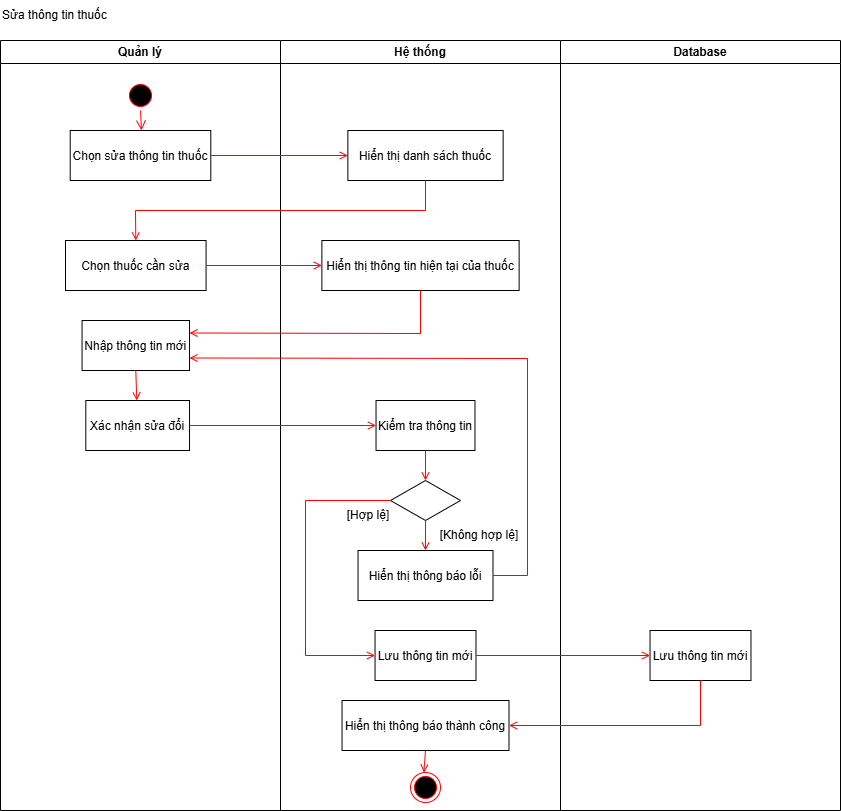

The diagram above was exported from draw.io. Its source (the exported page's mxGraphModel, read from the mxfile embedded in the PNG):
<mxGraphModel dx="2056" dy="-5274" grid="0" gridSize="10" guides="1" tooltips="1" connect="1" arrows="1" fold="1" page="0" pageScale="1" pageWidth="850" pageHeight="1100" background="#FFFFFF" math="0" shadow="0">
  <root>
    <mxCell id="0" />
    <mxCell id="1" parent="0" />
    <mxCell id="C2zrldypAYtE8g4xwt1p-202" value="Quản lý" style="swimlane;whiteSpace=wrap;startSize=23;" vertex="1" parent="1">
      <mxGeometry x="165" y="6800" width="280" height="770" as="geometry" />
    </mxCell>
    <mxCell id="C2zrldypAYtE8g4xwt1p-203" value="" style="ellipse;shape=startState;fillColor=#000000;strokeColor=#ff0000;" vertex="1" parent="C2zrldypAYtE8g4xwt1p-202">
      <mxGeometry x="125" y="40" width="30" height="30" as="geometry" />
    </mxCell>
    <mxCell id="C2zrldypAYtE8g4xwt1p-204" value="Chọn sửa thông tin thuốc" style="" vertex="1" parent="C2zrldypAYtE8g4xwt1p-202">
      <mxGeometry x="69.71" y="90" width="140.58" height="50" as="geometry" />
    </mxCell>
    <mxCell id="C2zrldypAYtE8g4xwt1p-205" value="" style="edgeStyle=elbowEdgeStyle;elbow=horizontal;verticalAlign=bottom;endArrow=open;endSize=8;strokeColor=#FF0000;endFill=1;rounded=0;entryX=0.5;entryY=0;entryDx=0;entryDy=0;" edge="1" parent="C2zrldypAYtE8g4xwt1p-202" source="C2zrldypAYtE8g4xwt1p-203" target="C2zrldypAYtE8g4xwt1p-204">
      <mxGeometry x="100" y="40" as="geometry">
        <mxPoint x="140" y="140" as="targetPoint" />
      </mxGeometry>
    </mxCell>
    <mxCell id="C2zrldypAYtE8g4xwt1p-206" value="Chọn thuốc cần sửa" style="" vertex="1" parent="C2zrldypAYtE8g4xwt1p-202">
      <mxGeometry x="65" y="200" width="140.58" height="50" as="geometry" />
    </mxCell>
    <mxCell id="C2zrldypAYtE8g4xwt1p-207" value="Nhập thông tin mới" style="" vertex="1" parent="C2zrldypAYtE8g4xwt1p-202">
      <mxGeometry x="81.56" y="280" width="107.47" height="50" as="geometry" />
    </mxCell>
    <mxCell id="C2zrldypAYtE8g4xwt1p-208" value="Xác nhận sửa đổi" style="" vertex="1" parent="C2zrldypAYtE8g4xwt1p-202">
      <mxGeometry x="85.30000000000001" y="360" width="103.73" height="50" as="geometry" />
    </mxCell>
    <mxCell id="C2zrldypAYtE8g4xwt1p-209" value="" style="endArrow=open;strokeColor=#FF0000;endFill=1;rounded=0;exitX=0.5;exitY=1;exitDx=0;exitDy=0;" edge="1" parent="C2zrldypAYtE8g4xwt1p-202" source="C2zrldypAYtE8g4xwt1p-207" target="C2zrldypAYtE8g4xwt1p-208">
      <mxGeometry relative="1" as="geometry">
        <mxPoint x="222.22000000000003" y="305" as="sourcePoint" />
        <mxPoint x="343.22" y="305" as="targetPoint" />
      </mxGeometry>
    </mxCell>
    <mxCell id="C2zrldypAYtE8g4xwt1p-210" value="Hệ thống" style="swimlane;whiteSpace=wrap" vertex="1" parent="1">
      <mxGeometry x="445" y="6800" width="280" height="770" as="geometry" />
    </mxCell>
    <mxCell id="C2zrldypAYtE8g4xwt1p-211" value="Hiển thị danh sách thuốc" style="" vertex="1" parent="C2zrldypAYtE8g4xwt1p-210">
      <mxGeometry x="67.36" y="90" width="155.29" height="50" as="geometry" />
    </mxCell>
    <mxCell id="C2zrldypAYtE8g4xwt1p-212" value="Hiển thị thông tin hiện tại của thuốc" style="" vertex="1" parent="C2zrldypAYtE8g4xwt1p-210">
      <mxGeometry x="41.38" y="200" width="197.25" height="50" as="geometry" />
    </mxCell>
    <mxCell id="C2zrldypAYtE8g4xwt1p-213" value="Kiểm tra thông tin" style="" vertex="1" parent="C2zrldypAYtE8g4xwt1p-210">
      <mxGeometry x="95.54" y="360" width="98.94" height="50" as="geometry" />
    </mxCell>
    <mxCell id="C2zrldypAYtE8g4xwt1p-214" value="" style="rhombus;whiteSpace=wrap;html=1;" vertex="1" parent="C2zrldypAYtE8g4xwt1p-210">
      <mxGeometry x="110.01" y="440" width="70" height="40" as="geometry" />
    </mxCell>
    <mxCell id="C2zrldypAYtE8g4xwt1p-215" value="" style="endArrow=open;strokeColor=#FF0000;endFill=1;rounded=0;exitX=0.5;exitY=1;exitDx=0;exitDy=0;entryX=0.5;entryY=0;entryDx=0;entryDy=0;" edge="1" parent="C2zrldypAYtE8g4xwt1p-210" source="C2zrldypAYtE8g4xwt1p-213" target="C2zrldypAYtE8g4xwt1p-214">
      <mxGeometry relative="1" as="geometry">
        <mxPoint x="151.22000000000003" y="560" as="sourcePoint" />
        <mxPoint x="447.22" y="680" as="targetPoint" />
      </mxGeometry>
    </mxCell>
    <mxCell id="C2zrldypAYtE8g4xwt1p-216" value="[Không hợp lệ]" style="text;html=1;align=center;verticalAlign=middle;whiteSpace=wrap;rounded=0;" vertex="1" parent="C2zrldypAYtE8g4xwt1p-210">
      <mxGeometry x="152.22" y="480" width="94.25" height="30" as="geometry" />
    </mxCell>
    <mxCell id="C2zrldypAYtE8g4xwt1p-217" value="[Hợp lệ]" style="text;html=1;align=center;verticalAlign=middle;whiteSpace=wrap;rounded=0;" vertex="1" parent="C2zrldypAYtE8g4xwt1p-210">
      <mxGeometry x="41.22" y="460" width="94.25" height="30" as="geometry" />
    </mxCell>
    <mxCell id="C2zrldypAYtE8g4xwt1p-218" value="Lưu thông tin mới" style="" vertex="1" parent="C2zrldypAYtE8g4xwt1p-210">
      <mxGeometry x="94.53999999999999" y="590" width="100.94" height="50" as="geometry" />
    </mxCell>
    <mxCell id="C2zrldypAYtE8g4xwt1p-219" value="" style="endArrow=open;strokeColor=#FF0000;endFill=1;rounded=0;exitX=0;exitY=0.5;exitDx=0;exitDy=0;entryX=0;entryY=0.5;entryDx=0;entryDy=0;" edge="1" parent="C2zrldypAYtE8g4xwt1p-210" source="C2zrldypAYtE8g4xwt1p-214" target="C2zrldypAYtE8g4xwt1p-218">
      <mxGeometry relative="1" as="geometry">
        <mxPoint x="-66.77999999999997" y="462" as="sourcePoint" />
        <mxPoint x="112.22000000000003" y="462" as="targetPoint" />
        <Array as="points">
          <mxPoint x="25" y="460" />
          <mxPoint x="25" y="615" />
        </Array>
      </mxGeometry>
    </mxCell>
    <mxCell id="C2zrldypAYtE8g4xwt1p-220" value="Hiển thị thông báo lỗi" style="" vertex="1" parent="C2zrldypAYtE8g4xwt1p-210">
      <mxGeometry x="77.53999999999996" y="510" width="134.94" height="50" as="geometry" />
    </mxCell>
    <mxCell id="C2zrldypAYtE8g4xwt1p-221" value="" style="endArrow=open;strokeColor=#FF0000;endFill=1;rounded=0;exitX=0.5;exitY=1;exitDx=0;exitDy=0;" edge="1" parent="C2zrldypAYtE8g4xwt1p-210" source="C2zrldypAYtE8g4xwt1p-214" target="C2zrldypAYtE8g4xwt1p-220">
      <mxGeometry relative="1" as="geometry">
        <mxPoint x="-25.779999999999973" y="465" as="sourcePoint" />
        <mxPoint x="-47.26999999999998" y="600" as="targetPoint" />
      </mxGeometry>
    </mxCell>
    <mxCell id="C2zrldypAYtE8g4xwt1p-222" value="Hiển thị thông báo thành công" style="" vertex="1" parent="C2zrldypAYtE8g4xwt1p-210">
      <mxGeometry x="61.54000000000002" y="660" width="166.94" height="50" as="geometry" />
    </mxCell>
    <mxCell id="C2zrldypAYtE8g4xwt1p-223" value="" style="ellipse;shape=endState;fillColor=#000000;strokeColor=#ff0000" vertex="1" parent="C2zrldypAYtE8g4xwt1p-210">
      <mxGeometry x="130.01" y="732" width="30" height="30" as="geometry" />
    </mxCell>
    <mxCell id="C2zrldypAYtE8g4xwt1p-224" value="" style="endArrow=open;strokeColor=#FF0000;endFill=1;rounded=0;exitX=0.5;exitY=1;exitDx=0;exitDy=0;" edge="1" parent="C2zrldypAYtE8g4xwt1p-210" source="C2zrldypAYtE8g4xwt1p-222" target="C2zrldypAYtE8g4xwt1p-223">
      <mxGeometry relative="1" as="geometry">
        <mxPoint x="150.47000000000003" y="780" as="sourcePoint" />
      </mxGeometry>
    </mxCell>
    <mxCell id="C2zrldypAYtE8g4xwt1p-225" value="Database" style="swimlane;whiteSpace=wrap" vertex="1" parent="1">
      <mxGeometry x="725" y="6800" width="280" height="770" as="geometry" />
    </mxCell>
    <mxCell id="C2zrldypAYtE8g4xwt1p-226" value="Lưu thông tin mới" style="" vertex="1" parent="C2zrldypAYtE8g4xwt1p-225">
      <mxGeometry x="89.53000000000006" y="590" width="100.94" height="50" as="geometry" />
    </mxCell>
    <mxCell id="C2zrldypAYtE8g4xwt1p-227" value="Sửa thông tin thuốc" style="text;html=1;align=left;verticalAlign=middle;whiteSpace=wrap;rounded=0;" vertex="1" parent="1">
      <mxGeometry x="164.5" y="6760" width="135" height="30" as="geometry" />
    </mxCell>
    <mxCell id="C2zrldypAYtE8g4xwt1p-228" value="" style="endArrow=open;strokeColor=#FF0000;endFill=1;rounded=0;exitX=1;exitY=0.5;exitDx=0;exitDy=0;entryX=0;entryY=0.5;entryDx=0;entryDy=0;" edge="1" parent="1" source="C2zrldypAYtE8g4xwt1p-204" target="C2zrldypAYtE8g4xwt1p-211">
      <mxGeometry relative="1" as="geometry">
        <mxPoint x="397" y="6914.58" as="sourcePoint" />
        <mxPoint x="491" y="6914.58" as="targetPoint" />
      </mxGeometry>
    </mxCell>
    <mxCell id="C2zrldypAYtE8g4xwt1p-229" value="" style="endArrow=open;strokeColor=#FF0000;endFill=1;rounded=0;exitX=0.5;exitY=1;exitDx=0;exitDy=0;entryX=0.5;entryY=0;entryDx=0;entryDy=0;" edge="1" parent="1" source="C2zrldypAYtE8g4xwt1p-211" target="C2zrldypAYtE8g4xwt1p-206">
      <mxGeometry relative="1" as="geometry">
        <mxPoint x="407" y="7115" as="sourcePoint" />
        <mxPoint x="501" y="7115" as="targetPoint" />
        <Array as="points">
          <mxPoint x="590" y="6970" />
          <mxPoint x="300" y="6970" />
        </Array>
      </mxGeometry>
    </mxCell>
    <mxCell id="C2zrldypAYtE8g4xwt1p-230" value="" style="endArrow=open;strokeColor=#FF0000;endFill=1;rounded=0;exitX=1;exitY=0.5;exitDx=0;exitDy=0;entryX=0;entryY=0.5;entryDx=0;entryDy=0;" edge="1" parent="1" source="C2zrldypAYtE8g4xwt1p-206" target="C2zrldypAYtE8g4xwt1p-212">
      <mxGeometry relative="1" as="geometry">
        <mxPoint x="291.72" y="7150" as="sourcePoint" />
        <mxPoint x="442.72" y="7150" as="targetPoint" />
      </mxGeometry>
    </mxCell>
    <mxCell id="C2zrldypAYtE8g4xwt1p-231" value="" style="endArrow=open;strokeColor=#FF0000;endFill=1;rounded=0;exitX=1;exitY=0.5;exitDx=0;exitDy=0;entryX=1;entryY=0.75;entryDx=0;entryDy=0;" edge="1" parent="1" source="C2zrldypAYtE8g4xwt1p-220" target="C2zrldypAYtE8g4xwt1p-207">
      <mxGeometry relative="1" as="geometry">
        <mxPoint x="607.22" y="7360" as="sourcePoint" />
        <mxPoint x="607.22" y="7390" as="targetPoint" />
        <Array as="points">
          <mxPoint x="692" y="7335" />
          <mxPoint x="692" y="7118" />
        </Array>
      </mxGeometry>
    </mxCell>
    <mxCell id="C2zrldypAYtE8g4xwt1p-232" value="" style="endArrow=open;strokeColor=#FF0000;endFill=1;rounded=0;exitX=0.5;exitY=1;exitDx=0;exitDy=0;entryX=1;entryY=0.25;entryDx=0;entryDy=0;" edge="1" parent="1" source="C2zrldypAYtE8g4xwt1p-212" target="C2zrldypAYtE8g4xwt1p-207">
      <mxGeometry relative="1" as="geometry">
        <mxPoint x="381" y="7035" as="sourcePoint" />
        <mxPoint x="481" y="7035" as="targetPoint" />
        <Array as="points">
          <mxPoint x="585" y="7093" />
        </Array>
      </mxGeometry>
    </mxCell>
    <mxCell id="C2zrldypAYtE8g4xwt1p-233" value="" style="endArrow=open;strokeColor=#FF0000;endFill=1;rounded=0;exitX=1;exitY=0.5;exitDx=0;exitDy=0;entryX=0;entryY=0.5;entryDx=0;entryDy=0;" edge="1" parent="1" source="C2zrldypAYtE8g4xwt1p-208" target="C2zrldypAYtE8g4xwt1p-213">
      <mxGeometry relative="1" as="geometry">
        <mxPoint x="325.22" y="7210" as="sourcePoint" />
        <mxPoint x="326.22" y="7237" as="targetPoint" />
      </mxGeometry>
    </mxCell>
    <mxCell id="C2zrldypAYtE8g4xwt1p-234" value="" style="endArrow=open;strokeColor=#FF0000;endFill=1;rounded=0;exitX=1;exitY=0.5;exitDx=0;exitDy=0;entryX=0;entryY=0.5;entryDx=0;entryDy=0;" edge="1" parent="1" source="C2zrldypAYtE8g4xwt1p-218" target="C2zrldypAYtE8g4xwt1p-226">
      <mxGeometry relative="1" as="geometry">
        <mxPoint x="378.22" y="7262" as="sourcePoint" />
        <mxPoint x="557.22" y="7262" as="targetPoint" />
      </mxGeometry>
    </mxCell>
    <mxCell id="C2zrldypAYtE8g4xwt1p-235" value="" style="endArrow=open;strokeColor=#FF0000;endFill=1;rounded=0;exitX=0.5;exitY=1;exitDx=0;exitDy=0;entryX=1;entryY=0.5;entryDx=0;entryDy=0;" edge="1" parent="1" source="C2zrldypAYtE8g4xwt1p-226" target="C2zrldypAYtE8g4xwt1p-222">
      <mxGeometry relative="1" as="geometry">
        <mxPoint x="656.22" y="7485" as="sourcePoint" />
        <mxPoint x="835.22" y="7485" as="targetPoint" />
        <Array as="points">
          <mxPoint x="865" y="7485" />
        </Array>
      </mxGeometry>
    </mxCell>
  </root>
</mxGraphModel>